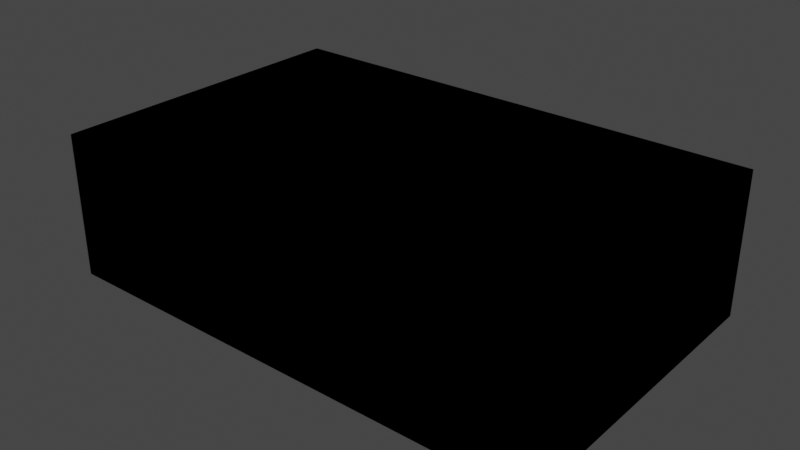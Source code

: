 # Source: Soap01.blend  (saved by Blender 3.6.11; exported with 4.5.12 LTS)
import bpy
from mathutils import Matrix  # noqa: F401  (used for matrix-valued properties, if any)

bpy.ops.wm.read_factory_settings(use_empty=True)
scene = bpy.context.scene
scene.name = 'Scene'

# ---- collections
col_collection = bpy.data.collections.new('Collection'); scene.collection.children.link(col_collection)

# ---- images (referenced by path relative to the original .blend; pixels are not part of the script)
import os
ASSET_DIR = os.environ.get("B2B_ASSET_DIR", "")  # directory of the original .blend (textures are referenced by path, not embedded)
HERE = os.path.dirname(os.path.abspath(__file__))  # packed textures are extracted next to this script under _unpacked/

def load_image(name, relpath, width, height, colorspace="sRGB"):
    """Load a texture the original file referenced (path relative to the .blend, or extracted next to this script)."""
    p = next((c for c in (os.path.join(HERE, relpath), os.path.join(ASSET_DIR, relpath)) if relpath and os.path.exists(c)), "")
    if p:
        img = bpy.data.images.load(p, check_existing=True)
        img.name = name
    else:  # same state as the original file: an image datablock whose file is absent (Cycles renders it pink)
        img = bpy.data.images.new(name, width, height)
        img.source = "FILE"
        img.filepath = "//" + (relpath or name)
    img.colorspace_settings.name = colorspace
    return img
img_soap01_a_png = load_image('Soap01_a.png', 'Soap01_a.png', 1024, 1024, 'sRGB')

# ---- materials (node trees are filled in below, after node groups)
mat_material = bpy.data.materials.new('Material')
mat_material.alpha_threshold = 0.0
mat_material.use_transparent_shadow = False
mat_material.roughness = 0.5
mat_material.line_color = (0.0, 0.0, 0.0, 1.0)

# ---- material node trees
mat_material.use_nodes = True; mat_material.node_tree.nodes.clear()
_N = mat_material.node_tree.nodes; _L = mat_material.node_tree.links
n0 = _N.new('ShaderNodeOutputMaterial'); n0.name = 'Material Output'; n0.location = (300, 300)
n1 = _N.new('ShaderNodeBsdfPrincipled'); n1.name = 'Principled BSDF'; n1.location = (10, 300)
n1.distribution = 'GGX'
n1.subsurface_method = 'RANDOM_WALK_SKIN'
n1.inputs[3].default_value = 1.45
n1.inputs[27].default_value = (0.0, 0.0, 0.0, 1.0)
n1.inputs[28].default_value = 1.0
n2 = _N.new('ShaderNodeTexImage'); n2.name = 'Image Texture'; n2.location = (-280, 280)
n2.image = img_soap01_a_png
n2.interpolation = 'Closest'
_L.new(n1.outputs[0], n0.inputs[0])
_L.new(n2.outputs[0], n1.inputs[0])
n0.is_active_output = True

# ---- world
world_world = bpy.data.worlds.new('World'); scene.world = world_world
world_world.use_nodes = True; world_world.node_tree.nodes.clear()
_N = world_world.node_tree.nodes; _L = world_world.node_tree.links
n0 = _N.new('ShaderNodeOutputWorld'); n0.name = 'World Output'; n0.location = (300, 300)
n1 = _N.new('ShaderNodeBackground'); n1.name = 'Background'; n1.location = (10, 300)
n1.inputs[0].default_value = (0.05088, 0.05088, 0.05088, 1.0)
_L.new(n1.outputs[0], n0.inputs[0])
n0.is_active_output = True
world_world.color = (0.05088, 0.05088, 0.05088)
world_world.use_sun_shadow = False
world_world.sun_shadow_jitter_overblur = 0.0

# ---- meshes
me_cube = bpy.data.meshes.new('Cube')
me_cube.from_pydata([(0.123, -0.07812, 0.07031), (0.123, 0.07812, 0.07031), (0.123, -0.07812, 0.0), (0.123, 0.07812, 9.313e-09), (-0.123, -0.07812, 0.07031), (-0.123, 0.07812, 0.07031), (-0.123, -0.07812, 0.0), (-0.123, 0.07812, 9.313e-09)], [], [(0, 4, 6, 2), (3, 2, 6, 7), (7, 6, 4, 5), (5, 1, 3, 7), (1, 0, 2, 3), (5, 4, 0, 1)])
_uv = me_cube.uv_layers.new(name='UVMap')
_uv.uv.foreach_set('vector', [0.4, 0.4167, 0.0, 0.4167, 0.0, 0.5833, 0.4, 0.5833, 0.0, 0.4167, 0.0, 0.0, 0.4, 0.0, 0.4, 0.4167, 0.0, 0.5833, 0.25, 0.5833, 0.25, 0.4167, 0.0, 0.4167, 0.4, 0.5833, 0.0, 0.5833, 0.0, 0.4167, 0.4, 0.4167, 0.4, 0.5833, 0.4, 1.0, 0.5, 1.0, 0.5, 0.5833, 0.0, 0.5833, 0.0, 1.0, 0.4, 1.0, 0.4, 0.5833])
me_cube.materials.append(mat_material)
me_cube.use_mirror_vertex_groups = False
me_cube.update()
me_cube_001 = bpy.data.meshes.new('Cube.001')
me_cube_001.from_pydata([(0.123, -0.07812, 0.07031), (0.123, 0.07812, 0.07031), (0.123, -0.07812, 0.0), (0.123, 0.07812, 9.313e-09), (-0.123, -0.07812, 0.07031), (-0.123, 0.07812, 0.07031), (-0.123, -0.07812, 0.0), (-0.123, 0.07812, 9.313e-09)], [], [(0, 4, 6, 2), (3, 2, 6, 7), (7, 6, 4, 5), (5, 1, 3, 7), (1, 0, 2, 3), (5, 4, 0, 1)])
_uv = me_cube_001.uv_layers.new(name='UVMap')
_uv.uv.foreach_set('vector', [0.9, 0.4167, 0.5, 0.4167, 0.5, 0.5833, 0.9, 0.5833, 0.5, 0.4167, 0.5, 0.0, 0.9, 0.0, 0.9, 0.4167, 0.5, 0.5833, 0.75, 0.5833, 0.75, 0.4167, 0.5, 0.4167, 0.9, 0.5833, 0.5, 0.5833, 0.5, 0.4167, 0.9, 0.4167, 0.9, 0.5833, 0.9, 1.0, 1.0, 1.0, 1.0, 0.5833, 0.5, 0.5833, 0.5, 1.0, 0.9, 1.0, 0.9, 0.5833])
me_cube_001.materials.append(mat_material)
me_cube_001.use_mirror_vertex_groups = False
me_cube_001.update()

# ---- objects
ob_soap01b = bpy.data.objects.new('Soap01b', me_cube)
ob_soap01a = bpy.data.objects.new('Soap01a', me_cube_001)

# ---- transforms, parenting, visibility, modifiers, constraints
ob_soap01b.location = (0.0, 0.0, 0.0)
ob_soap01b.lock_rotations_4d = False
ob_soap01b.empty_display_type = 'ARROWS'
ob_soap01b.lineart.crease_threshold = 0.0
ob_soap01a.location = (0.0, 0.0, 0.0)
ob_soap01a.lock_rotations_4d = False
ob_soap01a.empty_display_type = 'ARROWS'
ob_soap01a.lineart.crease_threshold = 0.0

# ---- collection membership
col_collection.objects.link(ob_soap01b)
col_collection.objects.link(ob_soap01a)

# ---- scene / render settings (as saved in the file)
scene.frame_start = 1; scene.frame_end = 250; scene.frame_set(1)
scene.render.engine = 'BLENDER_EEVEE_NEXT'
scene.cycles.sampling_pattern = 'TABULATED_SOBOL'
scene.view_settings.view_transform = 'Filmic'
bpy.context.view_layer.update()

# ---- added for rendering (the .blend has no active camera and no usable light): camera, sun
cam_auto = bpy.data.cameras.new('AutoCamera')
cam_auto.lens = 50.0
cam_auto.sensor_width = 36.0
cam_auto.clip_end = 1000.0
ob_auto_camera = bpy.data.objects.new('AutoCamera', cam_auto)
scene.collection.objects.link(ob_auto_camera)
ob_auto_camera.location = (0.277444, -0.332933, 0.257111)
ob_auto_camera.rotation_euler = (1.09748, -7.21219e-08, 0.694738)
scene.camera = ob_auto_camera
light_auto_sun = bpy.data.lights.new('AutoSun', 'SUN')
light_auto_sun.energy = 3.0
light_auto_sun.angle = 0.0523599
ob_auto_sun = bpy.data.objects.new('AutoSun', light_auto_sun)
scene.collection.objects.link(ob_auto_sun)
ob_auto_sun.rotation_euler = (0.872665, 0.174533, 0.523599)
bpy.context.view_layer.update()
